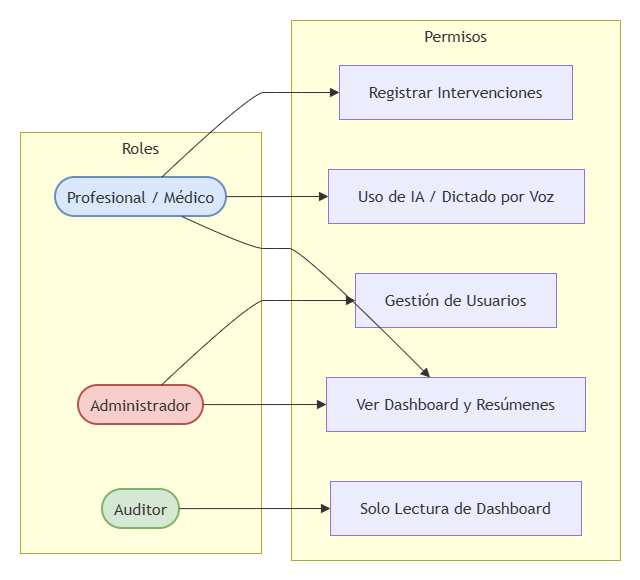

The diagram above was exported from draw.io. Its source (the exported page's mxGraphModel, read from the mxfile embedded in the PNG):
<mxGraphModel dx="766" dy="420" grid="1" gridSize="10" guides="1" tooltips="1" connect="1" arrows="1" fold="1" page="1" pageScale="1" pageWidth="827" pageHeight="1169" math="0" shadow="0">
  <root>
    <mxCell id="0" />
    <mxCell id="1" parent="0" />
    <UserObject label="" mermaidData="{&#10;  &quot;data&quot;: &quot;flowchart LR\n    subgraph Roles\n        Admin([Administrador])\n        Pro([Profesional / Médico])\n        Auditor([Auditor])\n    end\n\n    subgraph Permisos\n        P1[Gestión de Usuarios]\n        P2[Registrar Intervenciones]\n        P3[Uso de IA / Dictado por Voz]\n        P4[Ver Dashboard y Resúmenes]\n        P5[Solo Lectura de Dashboard]\n    end\n\n    Admin --&gt; P1\n    Admin --&gt; P4\n    \n    Pro --&gt; P2\n    Pro --&gt; P3\n    Pro --&gt; P4\n    \n    Auditor --&gt; P5\n\n    style Admin fill:#f8cecc,stroke:#b85450,stroke-width:2px\n    style Pro fill:#dae8fc,stroke:#6c8ebf,stroke-width:2px\n    style Auditor fill:#d5e8d4,stroke:#82b366,stroke-width:2px&quot;,&#10;  &quot;config&quot;: null&#10;}" id="E4Dx7ow1eVPbdkx0y6tx-1">
      <mxCell connectable="0" parent="1" style="group;transparentBounds=1;editIcon=1;lockedGroup=0;groupPadding=20;" vertex="1">
        <mxGeometry as="geometry" />
      </mxCell>
    </UserObject>
    <UserObject label="Roles" mermaidId="n:Roles" mermaidBaseStyle="html=1;whiteSpace=wrap;strokeWidth=1;verticalAlign=top;fillColor=light-dark(#ffffde,#1f2020);strokeColor=light-dark(#aaaa33,#cccccc);fontColor=light-dark(#333333,#cccccc);fontFamily=Trebuchet MS,Verdana,Arial,sans-serif;fontSize=16;" mermaidBaseValue="Roles" id="E4Dx7ow1eVPbdkx0y6tx-2">
      <mxCell parent="E4Dx7ow1eVPbdkx0y6tx-1" style="html=1;whiteSpace=wrap;strokeWidth=1;verticalAlign=top;fillColor=light-dark(#ffffde,#1f2020);strokeColor=light-dark(#aaaa33,#cccccc);fontColor=light-dark(#333333,#cccccc);fontFamily=Trebuchet MS,Verdana,Arial,sans-serif;fontSize=16;" vertex="1">
        <mxGeometry height="421" width="241" x="40" y="152" as="geometry" />
      </mxCell>
    </UserObject>
    <UserObject label="Administrador" mermaidId="n:Admin" mermaidBaseStyle="html=1;rounded=1;whiteSpace=wrap;arcSize=50;strokeWidth=2;fillColor=#f8cecc;strokeColor=#b85450;fontColor=light-dark(#333333,#cccccc);fontFamily=Trebuchet MS,Verdana,Arial,sans-serif;fontSize=16;" mermaidBaseValue="Administrador" id="E4Dx7ow1eVPbdkx0y6tx-3">
      <mxCell parent="E4Dx7ow1eVPbdkx0y6tx-2" style="html=1;rounded=1;whiteSpace=wrap;arcSize=50;strokeWidth=2;fillColor=#f8cecc;strokeColor=#b85450;fontColor=light-dark(#333333,#cccccc);fontFamily=Trebuchet MS,Verdana,Arial,sans-serif;fontSize=16;" vertex="1">
        <mxGeometry height="39" width="125" x="58" y="253" as="geometry" />
      </mxCell>
    </UserObject>
    <UserObject label="Profesional / Médico" mermaidId="n:Pro" mermaidBaseStyle="html=1;rounded=1;whiteSpace=wrap;arcSize=50;strokeWidth=2;fillColor=#dae8fc;strokeColor=#6c8ebf;fontColor=light-dark(#333333,#cccccc);fontFamily=Trebuchet MS,Verdana,Arial,sans-serif;fontSize=16;" mermaidBaseValue="Profesional / Médico" id="E4Dx7ow1eVPbdkx0y6tx-4">
      <mxCell parent="E4Dx7ow1eVPbdkx0y6tx-2" style="html=1;rounded=1;whiteSpace=wrap;arcSize=50;strokeWidth=2;fillColor=#dae8fc;strokeColor=#6c8ebf;fontColor=light-dark(#333333,#cccccc);fontFamily=Trebuchet MS,Verdana,Arial,sans-serif;fontSize=16;" vertex="1">
        <mxGeometry height="39" width="171" x="35" y="45" as="geometry" />
      </mxCell>
    </UserObject>
    <UserObject label="Auditor" mermaidId="n:Auditor" mermaidBaseStyle="html=1;rounded=1;whiteSpace=wrap;arcSize=50;strokeWidth=2;fillColor=#d5e8d4;strokeColor=#82b366;fontColor=light-dark(#333333,#cccccc);fontFamily=Trebuchet MS,Verdana,Arial,sans-serif;fontSize=16;" mermaidBaseValue="Auditor" id="E4Dx7ow1eVPbdkx0y6tx-5">
      <mxCell parent="E4Dx7ow1eVPbdkx0y6tx-2" style="html=1;rounded=1;whiteSpace=wrap;arcSize=50;strokeWidth=2;fillColor=#d5e8d4;strokeColor=#82b366;fontColor=light-dark(#333333,#cccccc);fontFamily=Trebuchet MS,Verdana,Arial,sans-serif;fontSize=16;" vertex="1">
        <mxGeometry height="39" width="77" x="82" y="357" as="geometry" />
      </mxCell>
    </UserObject>
    <UserObject label="Permisos" mermaidId="n:Permisos" mermaidBaseStyle="html=1;whiteSpace=wrap;strokeWidth=1;verticalAlign=top;fillColor=light-dark(#ffffde,#1f2020);strokeColor=light-dark(#aaaa33,#cccccc);fontColor=light-dark(#333333,#cccccc);fontFamily=Trebuchet MS,Verdana,Arial,sans-serif;fontSize=16;" mermaidBaseValue="Permisos" id="E4Dx7ow1eVPbdkx0y6tx-6">
      <mxCell parent="E4Dx7ow1eVPbdkx0y6tx-1" style="html=1;whiteSpace=wrap;strokeWidth=1;verticalAlign=top;fillColor=light-dark(#ffffde,#1f2020);strokeColor=light-dark(#aaaa33,#cccccc);fontColor=light-dark(#333333,#cccccc);fontFamily=Trebuchet MS,Verdana,Arial,sans-serif;fontSize=16;" vertex="1">
        <mxGeometry height="540" width="329" x="311" y="40" as="geometry" />
      </mxCell>
    </UserObject>
    <UserObject label="Gestión de Usuarios" mermaidId="n:P1" mermaidBaseStyle="html=1;whiteSpace=wrap;strokeWidth=1;fillColor=light-dark(#ECECFF,#1f2020);strokeColor=light-dark(#9370DB,#cccccc);fontColor=light-dark(#333333,#cccccc);fontFamily=Trebuchet MS,Verdana,Arial,sans-serif;fontSize=16;" mermaidBaseValue="Gestión de Usuarios" id="E4Dx7ow1eVPbdkx0y6tx-7">
      <mxCell parent="E4Dx7ow1eVPbdkx0y6tx-6" style="html=1;whiteSpace=wrap;strokeWidth=1;fillColor=light-dark(#ECECFF,#1f2020);strokeColor=light-dark(#9370DB,#cccccc);fontColor=light-dark(#333333,#cccccc);fontFamily=Trebuchet MS,Verdana,Arial,sans-serif;fontSize=16;" vertex="1">
        <mxGeometry height="54" width="201" x="64" y="253" as="geometry" />
      </mxCell>
    </UserObject>
    <UserObject label="Registrar Intervenciones" mermaidId="n:P2" mermaidBaseStyle="html=1;whiteSpace=wrap;strokeWidth=1;fillColor=light-dark(#ECECFF,#1f2020);strokeColor=light-dark(#9370DB,#cccccc);fontColor=light-dark(#333333,#cccccc);fontFamily=Trebuchet MS,Verdana,Arial,sans-serif;fontSize=16;" mermaidBaseValue="Registrar Intervenciones" id="E4Dx7ow1eVPbdkx0y6tx-8">
      <mxCell parent="E4Dx7ow1eVPbdkx0y6tx-6" style="html=1;whiteSpace=wrap;strokeWidth=1;fillColor=light-dark(#ECECFF,#1f2020);strokeColor=light-dark(#9370DB,#cccccc);fontColor=light-dark(#333333,#cccccc);fontFamily=Trebuchet MS,Verdana,Arial,sans-serif;fontSize=16;" vertex="1">
        <mxGeometry height="54" width="233" x="48" y="45" as="geometry" />
      </mxCell>
    </UserObject>
    <UserObject label="Uso de IA / Dictado por Voz" mermaidId="n:P3" mermaidBaseStyle="html=1;whiteSpace=wrap;strokeWidth=1;fillColor=light-dark(#ECECFF,#1f2020);strokeColor=light-dark(#9370DB,#cccccc);fontColor=light-dark(#333333,#cccccc);fontFamily=Trebuchet MS,Verdana,Arial,sans-serif;fontSize=16;" mermaidBaseValue="Uso de IA / Dictado por Voz" id="E4Dx7ow1eVPbdkx0y6tx-9">
      <mxCell parent="E4Dx7ow1eVPbdkx0y6tx-6" style="html=1;whiteSpace=wrap;strokeWidth=1;fillColor=light-dark(#ECECFF,#1f2020);strokeColor=light-dark(#9370DB,#cccccc);fontColor=light-dark(#333333,#cccccc);fontFamily=Trebuchet MS,Verdana,Arial,sans-serif;fontSize=16;" vertex="1">
        <mxGeometry height="54" width="256" x="37" y="149" as="geometry" />
      </mxCell>
    </UserObject>
    <UserObject label="Ver Dashboard y Resúmenes" mermaidId="n:P4" mermaidBaseStyle="html=1;whiteSpace=wrap;strokeWidth=1;fillColor=light-dark(#ECECFF,#1f2020);strokeColor=light-dark(#9370DB,#cccccc);fontColor=light-dark(#333333,#cccccc);fontFamily=Trebuchet MS,Verdana,Arial,sans-serif;fontSize=16;" mermaidBaseValue="Ver Dashboard y Resúmenes" id="E4Dx7ow1eVPbdkx0y6tx-10">
      <mxCell parent="E4Dx7ow1eVPbdkx0y6tx-6" style="html=1;whiteSpace=wrap;strokeWidth=1;fillColor=light-dark(#ECECFF,#1f2020);strokeColor=light-dark(#9370DB,#cccccc);fontColor=light-dark(#333333,#cccccc);fontFamily=Trebuchet MS,Verdana,Arial,sans-serif;fontSize=16;" vertex="1">
        <mxGeometry height="54" width="259" x="35" y="357" as="geometry" />
      </mxCell>
    </UserObject>
    <UserObject label="Solo Lectura de Dashboard" mermaidId="n:P5" mermaidBaseStyle="html=1;whiteSpace=wrap;strokeWidth=1;fillColor=light-dark(#ECECFF,#1f2020);strokeColor=light-dark(#9370DB,#cccccc);fontColor=light-dark(#333333,#cccccc);fontFamily=Trebuchet MS,Verdana,Arial,sans-serif;fontSize=16;" mermaidBaseValue="Solo Lectura de Dashboard" id="E4Dx7ow1eVPbdkx0y6tx-11">
      <mxCell parent="E4Dx7ow1eVPbdkx0y6tx-6" style="html=1;whiteSpace=wrap;strokeWidth=1;fillColor=light-dark(#ECECFF,#1f2020);strokeColor=light-dark(#9370DB,#cccccc);fontColor=light-dark(#333333,#cccccc);fontFamily=Trebuchet MS,Verdana,Arial,sans-serif;fontSize=16;" vertex="1">
        <mxGeometry height="54" width="251" x="39" y="461" as="geometry" />
      </mxCell>
    </UserObject>
    <UserObject label="" mermaidId="e:Admin-&gt;P1#0" mermaidBaseStyle="curved=1;startArrow=none;endArrow=block;endSize=7;strokeColor=light-dark(#333333,#cccccc);exitX=0.66;exitY=0;entryX=0;entryY=0.5;" mermaidBaseValue="" id="E4Dx7ow1eVPbdkx0y6tx-12">
      <mxCell edge="1" parent="E4Dx7ow1eVPbdkx0y6tx-1" source="E4Dx7ow1eVPbdkx0y6tx-3" style="curved=1;startArrow=none;endArrow=block;endSize=7;strokeColor=light-dark(#333333,#cccccc);exitX=0.66;exitY=0;entryX=0;entryY=0.5;rounded=0;" target="E4Dx7ow1eVPbdkx0y6tx-7">
        <mxGeometry relative="1" as="geometry">
          <Array as="points">
            <mxPoint x="271" y="320" />
            <mxPoint x="296" y="320" />
            <mxPoint x="321" y="320" />
          </Array>
        </mxGeometry>
      </mxCell>
    </UserObject>
    <UserObject label="" mermaidId="e:Admin-&gt;P4#0" mermaidBaseStyle="curved=1;startArrow=none;endArrow=block;endSize=7;strokeColor=light-dark(#333333,#cccccc);exitX=1;exitY=0.49;entryX=0;entryY=0.5;" mermaidBaseValue="" id="E4Dx7ow1eVPbdkx0y6tx-13">
      <mxCell edge="1" parent="E4Dx7ow1eVPbdkx0y6tx-1" source="E4Dx7ow1eVPbdkx0y6tx-3" style="curved=1;startArrow=none;endArrow=block;endSize=7;strokeColor=light-dark(#333333,#cccccc);exitX=1;exitY=0.49;entryX=0;entryY=0.5;rounded=0;" target="E4Dx7ow1eVPbdkx0y6tx-10">
        <mxGeometry relative="1" as="geometry">
          <Array as="points" />
        </mxGeometry>
      </mxCell>
    </UserObject>
    <UserObject label="" mermaidId="e:Pro-&gt;P2#0" mermaidBaseStyle="curved=1;startArrow=none;endArrow=block;endSize=7;strokeColor=light-dark(#333333,#cccccc);exitX=0.62;exitY=0;entryX=0;entryY=0.5;" mermaidBaseValue="" id="E4Dx7ow1eVPbdkx0y6tx-14">
      <mxCell edge="1" parent="E4Dx7ow1eVPbdkx0y6tx-1" source="E4Dx7ow1eVPbdkx0y6tx-4" style="curved=1;startArrow=none;endArrow=block;endSize=7;strokeColor=light-dark(#333333,#cccccc);exitX=0.62;exitY=0;entryX=0;entryY=0.5;rounded=0;" target="E4Dx7ow1eVPbdkx0y6tx-8">
        <mxGeometry relative="1" as="geometry">
          <Array as="points">
            <mxPoint x="271" y="112" />
            <mxPoint x="296" y="112" />
            <mxPoint x="321" y="112" />
          </Array>
        </mxGeometry>
      </mxCell>
    </UserObject>
    <UserObject label="" mermaidId="e:Pro-&gt;P3#0" mermaidBaseStyle="curved=1;startArrow=none;endArrow=block;endSize=7;strokeColor=light-dark(#333333,#cccccc);exitX=1;exitY=0.49;entryX=0;entryY=0.5;" mermaidBaseValue="" id="E4Dx7ow1eVPbdkx0y6tx-15">
      <mxCell edge="1" parent="E4Dx7ow1eVPbdkx0y6tx-1" source="E4Dx7ow1eVPbdkx0y6tx-4" style="curved=1;startArrow=none;endArrow=block;endSize=7;strokeColor=light-dark(#333333,#cccccc);exitX=1;exitY=0.49;entryX=0;entryY=0.5;rounded=0;" target="E4Dx7ow1eVPbdkx0y6tx-9">
        <mxGeometry relative="1" as="geometry">
          <Array as="points" />
        </mxGeometry>
      </mxCell>
    </UserObject>
    <UserObject label="" mermaidId="e:Pro-&gt;P4#0" mermaidBaseStyle="curved=1;startArrow=none;endArrow=block;endSize=7;strokeColor=light-dark(#333333,#cccccc);exitX=0.74;exitY=1;entryX=0.4;entryY=0;" mermaidBaseValue="" id="E4Dx7ow1eVPbdkx0y6tx-16">
      <mxCell edge="1" parent="E4Dx7ow1eVPbdkx0y6tx-1" source="E4Dx7ow1eVPbdkx0y6tx-4" style="curved=1;startArrow=none;endArrow=block;endSize=7;strokeColor=light-dark(#333333,#cccccc);exitX=0.74;exitY=1;entryX=0.4;entryY=0;rounded=0;" target="E4Dx7ow1eVPbdkx0y6tx-10">
        <mxGeometry relative="1" as="geometry">
          <Array as="points">
            <mxPoint x="271" y="268" />
            <mxPoint x="296" y="268" />
            <mxPoint x="321" y="268" />
          </Array>
        </mxGeometry>
      </mxCell>
    </UserObject>
    <UserObject label="" mermaidId="e:Auditor-&gt;P5#0" mermaidBaseStyle="curved=1;startArrow=none;endArrow=block;endSize=7;strokeColor=light-dark(#333333,#cccccc);exitX=1;exitY=0.49;entryX=0;entryY=0.5;" mermaidBaseValue="" id="E4Dx7ow1eVPbdkx0y6tx-17">
      <mxCell edge="1" parent="E4Dx7ow1eVPbdkx0y6tx-1" source="E4Dx7ow1eVPbdkx0y6tx-5" style="curved=1;startArrow=none;endArrow=block;endSize=7;strokeColor=light-dark(#333333,#cccccc);exitX=1;exitY=0.49;entryX=0;entryY=0.5;rounded=0;" target="E4Dx7ow1eVPbdkx0y6tx-11">
        <mxGeometry relative="1" as="geometry">
          <Array as="points" />
        </mxGeometry>
      </mxCell>
    </UserObject>
  </root>
</mxGraphModel>